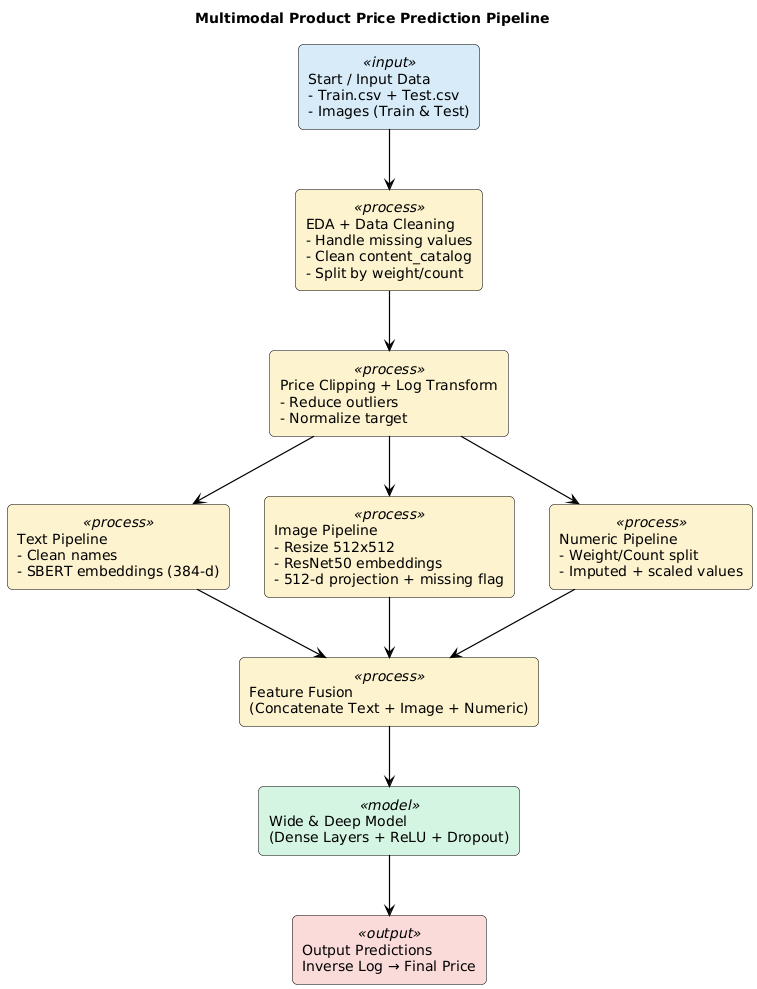

The diagram above was rendered by PlantUML. Its source (embedded in the PNG):
@startuml
title Multimodal Product Price Prediction Pipeline

skinparam rectangle {
  BackgroundColor<<input>> #D6EAF8
  BackgroundColor<<process>> #FCF3CF
  BackgroundColor<<model>> #D5F5E3
  BackgroundColor<<output>> #FADBD8
  BorderColor black
  RoundCorner 10
}

skinparam arrow {
  Thickness 1.2
  Color Black
}

'-------------------- MAIN FLOW --------------------
rectangle "Start / Input Data\n- Train.csv + Test.csv\n- Images (Train & Test)" <<input>> as Input

rectangle "EDA + Data Cleaning\n- Handle missing values\n- Clean content_catalog\n- Split by weight/count" <<process>> as EDA

rectangle "Price Clipping + Log Transform\n- Reduce outliers\n- Normalize target" <<process>> as Clip

rectangle "Feature Fusion\n(Concatenate Text + Image + Numeric)" <<process>> as Fusion

rectangle "Wide & Deep Model\n(Dense Layers + ReLU + Dropout)" <<model>> as Model

rectangle "Output Predictions\nInverse Log → Final Price" <<output>> as Output


'-------------------- PARALLEL PIPELINES --------------------
rectangle "Text Pipeline\n- Clean names\n- SBERT embeddings (384-d)" <<process>> as Text

rectangle "Image Pipeline\n- Resize 512x512\n- ResNet50 embeddings\n- 512-d projection + missing flag" <<process>> as Image

rectangle "Numeric Pipeline\n- Weight/Count split\n- Imputed + scaled values" <<process>> as Numeric


'-------------------- CONNECTIONS --------------------
Input --> EDA
EDA --> Clip

Clip --> Text
Clip --> Image
Clip --> Numeric

Text --> Fusion
Image --> Fusion
Numeric --> Fusion

Fusion --> Model
Model --> Output
@enduml